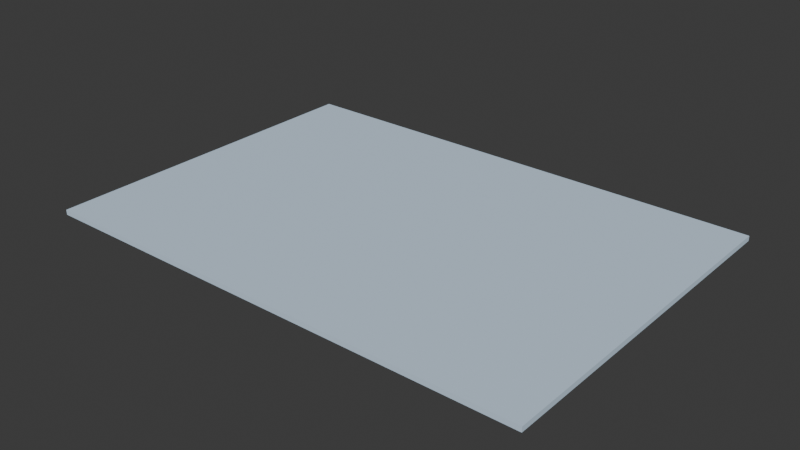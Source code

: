 # Source: BED_Textil_Tapete_v01.blend  (saved by Blender 4.2.66; exported with 4.5.12 LTS)
import bpy
from mathutils import Matrix  # noqa: F401  (used for matrix-valued properties, if any)

bpy.ops.wm.read_factory_settings(use_empty=True)
scene = bpy.context.scene
scene.name = 'Scene'

# ---- collections
col_bed_textil_tapete_v01 = bpy.data.collections.new('BED_Textil_Tapete_v01'); scene.collection.children.link(col_bed_textil_tapete_v01)

# ---- materials (node trees are filled in below, after node groups)
mat_polyroom_pbr = bpy.data.materials.new('Polyroom_PBR')

# ---- material node trees
mat_polyroom_pbr.use_nodes = True; mat_polyroom_pbr.node_tree.nodes.clear()
_N = mat_polyroom_pbr.node_tree.nodes; _L = mat_polyroom_pbr.node_tree.links
n0 = _N.new('ShaderNodeOutputMaterial'); n0.name = 'Material Output'; n0.location = (300, 0)
n1 = _N.new('ShaderNodeBsdfPrincipled'); n1.name = 'Principled BSDF'; n1.location = (0, 0)
n1.inputs[2].default_value = 0.8
n2 = _N.new('ShaderNodeVertexColor'); n2.name = 'Color Attribute'; n2.location = (-300, 0)
n2.layer_name = 'Color'
_L.new(n2.outputs[0], n1.inputs[0])
_L.new(n1.outputs[0], n0.inputs[0])
n0.is_active_output = True

# ---- world
world_world = bpy.data.worlds.new('World'); scene.world = world_world
world_world.use_nodes = True; world_world.node_tree.nodes.clear()
_N = world_world.node_tree.nodes; _L = world_world.node_tree.links
n0 = _N.new('ShaderNodeOutputWorld'); n0.name = 'World Output'; n0.location = (300, 300)
n1 = _N.new('ShaderNodeBackground'); n1.name = 'Background'; n1.location = (10, 300)
n1.inputs[0].default_value = (0.05088, 0.05088, 0.05088, 1.0)
_L.new(n1.outputs[0], n0.inputs[0])
n0.is_active_output = True
world_world.color = (0.05088, 0.05088, 0.05088)
world_world.sun_shadow_jitter_overblur = 0.0

# ---- meshes
me_cube = bpy.data.meshes.new('Cube')
me_cube.from_pydata([(-1.0, -0.7, 0.0), (-1.0, -0.7, 0.02), (-1.0, 0.7, 0.0), (-1.0, 0.7, 0.02), (1.0, -0.7, 0.0), (1.0, -0.7, 0.02), (1.0, 0.7, 0.0), (1.0, 0.7, 0.02)], [], [(0, 1, 3, 2), (2, 3, 7, 6), (6, 7, 5, 4), (4, 5, 1, 0), (2, 6, 4, 0), (7, 3, 1, 5)])
_uv = me_cube.uv_layers.new(name='UVMap')
_uv.uv.foreach_set('vector', [0.9972, 0.4787, 0.9904, 0.4787, 0.9904, 0.002775, 0.9972, 0.002775, 0.9725, 0.6827, 0.9657, 0.6827, 0.9657, 0.002775, 0.9725, 0.002775, 0.9972, 0.9602, 0.9904, 0.9602, 0.9904, 0.4843, 0.9972, 0.4843, 0.9849, 0.6827, 0.9781, 0.6827, 0.9781, 0.002775, 0.9849, 0.002775, 0.4787, 0.002775, 0.4787, 0.6827, 0.002775, 0.6827, 0.002775, 0.002775, 0.9602, 0.002775, 0.9602, 0.6827, 0.4843, 0.6827, 0.4843, 0.002775])
_ca = me_cube.color_attributes.new('Color', 'FLOAT_COLOR', 'POINT')
_ca.data.foreach_set('color', [0.6, 0.75, 0.9, 1.0, 0.6, 0.75, 0.9, 1.0, 0.6, 0.75, 0.9, 1.0, 0.6, 0.75, 0.9, 1.0, 0.6, 0.75, 0.9, 1.0, 0.6, 0.75, 0.9, 1.0, 0.6, 0.75, 0.9, 1.0, 0.6, 0.75, 0.9, 1.0])
me_cube.materials.append(mat_polyroom_pbr)
me_cube.update()

# ---- objects
ob_bed_textil_tapete_v01 = bpy.data.objects.new('BED_Textil_Tapete_v01', me_cube)

# ---- transforms, parenting, visibility, modifiers, constraints
ob_bed_textil_tapete_v01.location = (0.0, 0.0, 0.0)

# ---- collection membership
col_bed_textil_tapete_v01.objects.link(ob_bed_textil_tapete_v01)

# ---- scene / render settings (as saved in the file)
scene.frame_start = 1; scene.frame_end = 250; scene.frame_set(1)
scene.render.engine = 'BLENDER_EEVEE_NEXT'
bpy.context.view_layer.update()

# ---- added for rendering (the .blend has no active camera and no usable light): camera, sun
cam_auto = bpy.data.cameras.new('AutoCamera')
cam_auto.lens = 50.0
cam_auto.sensor_width = 36.0
cam_auto.clip_end = 1000.0
ob_auto_camera = bpy.data.objects.new('AutoCamera', cam_auto)
scene.collection.objects.link(ob_auto_camera)
ob_auto_camera.location = (2.25884, -2.7106, 1.81707)
ob_auto_camera.rotation_euler = (1.09748, -7.21219e-08, 0.694738)
scene.camera = ob_auto_camera
light_auto_sun = bpy.data.lights.new('AutoSun', 'SUN')
light_auto_sun.energy = 3.0
light_auto_sun.angle = 0.0523599
ob_auto_sun = bpy.data.objects.new('AutoSun', light_auto_sun)
scene.collection.objects.link(ob_auto_sun)
ob_auto_sun.rotation_euler = (0.872665, 0.174533, 0.523599)
bpy.context.view_layer.update()

